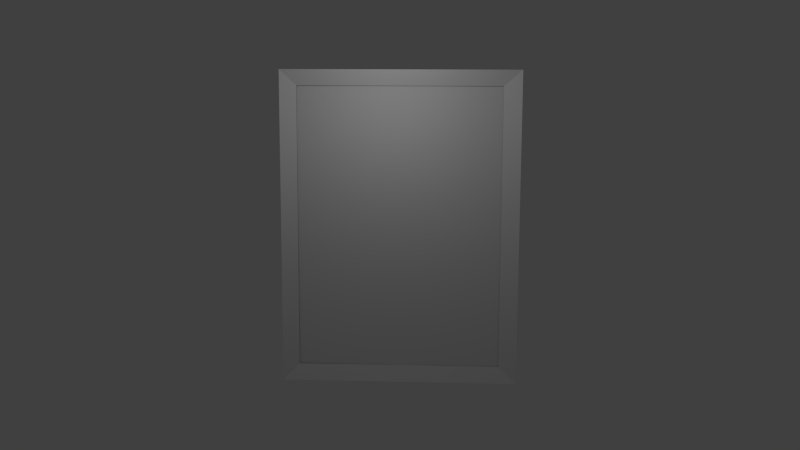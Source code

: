 # Source: frame_uv.blend  (saved by Blender 2.73.0; exported with 4.5.12 LTS)
import bpy
from mathutils import Matrix  # noqa: F401  (used for matrix-valued properties, if any)

bpy.ops.wm.read_factory_settings(use_empty=True)
scene = bpy.context.scene
scene.name = 'Scene'

# ---- collections
col_collection_1 = bpy.data.collections.new('Collection 1'); scene.collection.children.link(col_collection_1)

# ---- materials (node trees are filled in below, after node groups)
mat_frame_material = bpy.data.materials.new('Frame_Material')
mat_frame_material.alpha_threshold = 0.0
mat_frame_material.use_transparent_shadow = False
mat_frame_material.roughness = 0.5
mat_frame_material.line_color = (0.0, 0.0, 0.0, 1.0)
mat_picture_material = bpy.data.materials.new('Picture_Material')
mat_picture_material.alpha_threshold = 0.0
mat_picture_material.use_transparent_shadow = False
mat_picture_material.preview_render_type = 'FLAT'
mat_picture_material.roughness = 0.5

# ---- material node trees

# ---- world
world_world = bpy.data.worlds.new('World'); scene.world = world_world
world_world.color = (0.05088, 0.05088, 0.05088)
world_world.use_sun_shadow = False
world_world.sun_shadow_jitter_overblur = 0.0
world_world.cycles.sampling_method = 'MANUAL'
world_world.cycles.sample_map_resolution = 256

# ---- cameras
cam_camera = bpy.data.cameras.new('Camera')
cam_camera.clip_end = 100.0
cam_camera.lens = 35.0
cam_camera.sensor_width = 32.0
cam_camera.sensor_height = 18.0
cam_camera.ortho_scale = 7.314
cam_camera.dof.focus_distance = 0.0
cam_camera.dof.aperture_fstop = 128.0

# ---- lights
light_lamp = bpy.data.lights.new('Lamp', 'POINT')
light_lamp.transmission_factor = 0.0
light_lamp.cutoff_distance = 30.0
light_lamp.energy = 100.0
light_lamp.shadow_buffer_clip_start = 1.001
light_lamp.shadow_soft_size = 0.1
light_lamp.shadow_maximum_resolution = 0.006
light_lamp.use_absolute_resolution = True
light_lamp.cycles.use_multiple_importance_sampling = False

# ---- meshes
me_cube = bpy.data.meshes.new('Cube')
me_cube.from_pydata([(1.0, 1.351, -1.002), (1.0, -1.0, -1.0), (-1.0, -1.0, -1.0), (-1.0, 1.351, -1.002), (1.0, 1.351, 0.9976), (1.0, -1.0, 1.0), (-1.0, -1.0, 1.0), (-1.0, 1.351, 0.9976), (-0.004931, -1.0, -1.0), (-0.004931, -1.0, 1.0), (1.0, -1.0, 0.02492), (-1.0, -1.0, 0.02492), (-0.004931, -1.0, 0.9107), (-0.004931, -1.0, -0.9028), (-0.8726, -1.0, 0.02492), (-0.8726, -1.0, 0.9107), (-0.8726, -1.0, -0.9028), (0.8671, -1.0, 0.02492), (0.8671, -1.0, 0.9107), (0.8671, -1.0, -0.9028), (1.019, -2.37, -1.002), (-1.01, -2.37, -1.002), (1.019, -2.404, 1.013), (-1.01, -2.404, 1.013), (-0.004931, -1.057, -0.9007), (-0.8726, -1.19, 0.9126), (-0.8726, -1.19, -0.901), (0.8671, -1.108, 0.9127), (0.8671, -1.108, -0.9008)], [], [(8, 2, 3, 0, 1), (0, 4, 5, 10, 1), (4, 0, 3, 7), (11, 6, 7, 3, 2), (23, 6, 11, 2, 21), (22, 20, 1, 10, 5), (19, 16, 13), (19, 18, 15, 16, 13), (6, 9, 5, 4, 7), (6, 9, 5), (12, 15, 18), (15, 16, 14), (11, 6, 2), (1, 2, 8), (10, 5, 1), (18, 19, 17), (22, 5, 9, 6, 23), (1, 20, 21, 2, 8), (23, 21, 26, 25), (22, 23, 25, 27), (20, 28, 24, 26, 21), (22, 27, 28, 20)])
me_cube.polygons.foreach_set('material_index', [0, 0, 0, 0, 0, 0, 0, 1, 0, 0, 0, 0, 0, 0, 0, 0, 0, 0, 0, 0, 0, 0])
_uv = me_cube.uv_layers.new(name='UVMap')
_uv.uv.foreach_set('vector', [0.0, 0.0, 0.0, 0.0, 0.0, 0.0, 0.0, 0.0, 0.0, 0.0, 0.0, 0.0, 0.0, 0.0, 0.0, 0.0, 0.0, 0.0, 0.0, 0.0, 0.439, 0.0001495, 0.439, 0.439, 0.0001496, 0.439, 0.0001495, 0.0001496, 0.0, 0.0, 0.0, 0.0, 0.0, 0.0, 0.0, 0.0, 0.0, 0.0, 0.0, 0.0, 0.0, 0.0, 0.0, 0.0, 0.0, 0.0, 0.0, 0.0, 0.0, 0.0, 0.0, 0.0, 0.0, 0.0, 0.0, 0.0, 0.0, 0.0, 0.0, 0.0, 0.0, 0.0, 0.0, 0.0, 0.0, 0.0, 0.0, 0.0, 0.0, 0.0, 0.0, 0.0, 0.0, 0.0, 0.0, 0.0, 0.0, 0.0, 0.0, 0.0, 0.0, 0.0, 0.0, 0.0, 0.0, 0.0, 0.0, 0.0, 0.0, 0.0, 0.0, 0.0, 0.0, 0.0, 0.0, 0.0, 0.0, 0.0, 0.0, 0.0, 0.0, 0.0, 0.0, 0.0, 0.0, 0.0, 0.0, 0.0, 0.0, 0.0, 0.0, 0.0, 0.0, 0.0, 0.0, 0.0, 0.0, 0.0, 0.0, 0.0, 0.0, 0.0, 0.0, 0.0, 0.0, 0.0, 0.0, 0.0, 0.0, 0.0, 0.0, 0.0, 0.0, 0.0, 0.0, 0.0, 0.0, 0.0, 0.0, 0.0, 0.0, 0.0, 0.0, 0.0, 0.0, 0.0, 0.7322, 0.8817, 0.7322, 0.4393, 0.9931, 0.4571, 0.9999, 0.855, 0.4455, 0.7247, 0.0001495, 0.7247, 0.03031, 0.4574, 0.4121, 0.4393, 0.0, 0.0, 0.0, 0.0, 0.0, 0.0, 0.0, 0.0, 0.0, 0.0, 0.7319, 0.8817, 0.4458, 0.8547, 0.4525, 0.4568, 0.7319, 0.4393])
me_cube.materials.append(mat_frame_material)
me_cube.materials.append(mat_picture_material)
me_cube.use_remesh_preserve_volume = False
me_cube.use_remesh_preserve_attributes = False
me_cube.use_mirror_vertex_groups = False
me_cube.update()

# ---- objects
ob_cube = bpy.data.objects.new('Cube', me_cube)
ob_lamp = bpy.data.objects.new('Lamp', light_lamp)
ob_camera = bpy.data.objects.new('Camera', cam_camera)

# ---- transforms, parenting, visibility, modifiers, constraints
ob_cube.location = (0.0, 0.0, 0.0)
ob_cube.scale = (3.0, 0.125, 4.0)
ob_cube.lock_rotations_4d = False
ob_cube.empty_display_type = 'ARROWS'
ob_cube.lineart.crease_threshold = 0.0
ob_lamp.location = (-0.1656, -3.699, 3.917)
ob_lamp.rotation_euler = (0.6503, 0.05522, 1.866)
ob_lamp.lock_rotations_4d = False
ob_lamp.empty_display_type = 'ARROWS'
ob_lamp.color = (0.0, 0.0, 0.0, 0.0)
ob_lamp.lineart.crease_threshold = 0.0
ob_camera.location = (1.116, -22.34, 3.406)
ob_camera.rotation_euler = (1.424, -0.004159, 0.05002)
ob_camera.scale = (1.001, 1.203, 1.008)
ob_camera.lock_rotations_4d = False
ob_camera.empty_display_type = 'ARROWS'
ob_camera.color = (0.0, 0.0, 0.0, 0.0)
ob_camera.display_type = 'WIRE'
ob_camera.lineart.crease_threshold = 0.0

# ---- collection membership
col_collection_1.objects.link(ob_cube)
col_collection_1.objects.link(ob_lamp)
col_collection_1.objects.link(ob_camera)

# ---- scene / render settings (as saved in the file)
scene.camera = ob_camera
scene.frame_start = 1; scene.frame_end = 250; scene.frame_set(1)
scene.render.engine = 'BLENDER_EEVEE_NEXT'
scene.render.resolution_percentage = 50
scene.render.dither_intensity = 0.0
scene.cycles.use_denoising = False
scene.cycles.samples = 10
scene.cycles.sampling_pattern = 'TABULATED_SOBOL'
scene.cycles.light_sampling_threshold = 0.0
scene.cycles.use_adaptive_sampling = False
scene.cycles.use_light_tree = False
scene.cycles.blur_glossy = 0.0
scene.cycles.pixel_filter_type = 'GAUSSIAN'
scene.cycles.sample_clamp_indirect = 0.0
scene.view_settings.view_transform = 'Standard'
bpy.context.view_layer.update()
